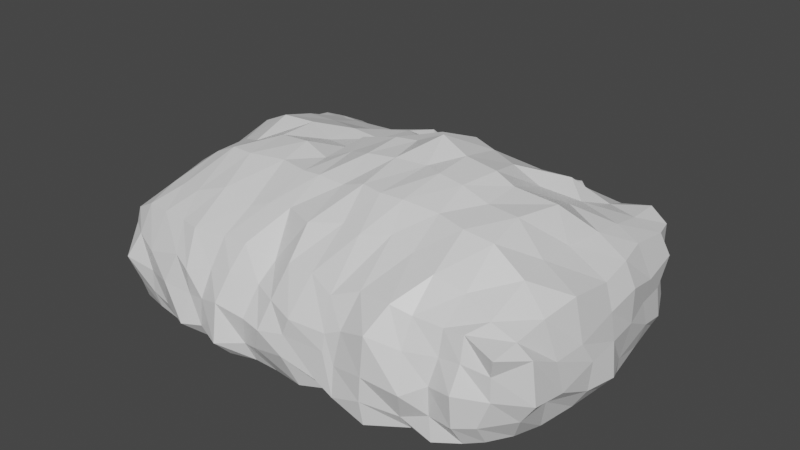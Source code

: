 # Source: rock2.blend  (saved by Blender 2.81.16; exported with 4.5.12 LTS)
import bpy
from mathutils import Matrix  # noqa: F401  (used for matrix-valued properties, if any)

bpy.ops.wm.read_factory_settings(use_empty=True)
scene = bpy.context.scene
scene.name = 'Scene'

# ---- collections
col_collection = bpy.data.collections.new('Collection'); scene.collection.children.link(col_collection)

# ---- materials (node trees are filled in below, after node groups)
mat_material = bpy.data.materials.new('Material')
mat_material.alpha_threshold = 0.0
mat_material.use_transparent_shadow = False
mat_material.line_color = (0.0, 0.0, 0.0, 1.0)

# ---- material node trees
mat_material.use_nodes = True; mat_material.node_tree.nodes.clear()
_N = mat_material.node_tree.nodes; _L = mat_material.node_tree.links
n0 = _N.new('ShaderNodeOutputMaterial'); n0.name = 'Material Output'; n0.location = (300, 300)
n1 = _N.new('ShaderNodeBsdfPrincipled'); n1.name = 'Principled BSDF'; n1.location = (10, 300)
n1.distribution = 'GGX'
n1.subsurface_method = 'BURLEY'
n1.inputs[2].default_value = 0.4
n1.inputs[3].default_value = 1.45
n1.inputs[27].default_value = (0.0, 0.0, 0.0, 1.0)
n1.inputs[28].default_value = 1.0
_L.new(n1.outputs[0], n0.inputs[0])
n0.is_active_output = True

# ---- world
world_world = bpy.data.worlds.new('World'); scene.world = world_world
world_world.use_nodes = True; world_world.node_tree.nodes.clear()
_N = world_world.node_tree.nodes; _L = world_world.node_tree.links
n0 = _N.new('ShaderNodeOutputWorld'); n0.name = 'World Output'; n0.location = (300, 300)
n1 = _N.new('ShaderNodeBackground'); n1.name = 'Background'; n1.location = (10, 300)
n1.inputs[0].default_value = (0.05088, 0.05088, 0.05088, 1.0)
_L.new(n1.outputs[0], n0.inputs[0])
n0.is_active_output = True
world_world.color = (0.05088, 0.05088, 0.05088)
world_world.use_sun_shadow = False
world_world.sun_shadow_jitter_overblur = 0.0

# ---- meshes
me_cube = bpy.data.meshes.new('Cube')
me_cube.from_pydata([(3.934, 2.561, 0.9153), (3.951, 2.397, -0.8082), (3.999, -2.637, 0.8076), (3.751, -2.367, -0.8788), (-3.976, 2.595, 0.8107), (-3.994, 2.534, -0.7224), (-3.936, -2.5, 0.6756), (-3.895, -2.57, -0.8499), (-4.172, -0.05272, -0.7673), (4.239, 0.01741, 1.003), (-3.831, -0.2112, 0.9646), (4.292, -0.02847, -0.9357), (-0.02844, 3.237, -0.9087), (0.04193, -2.668, 0.9866), (-0.05545, -2.98, -0.937), (-0.002922, 2.552, 0.7942), (0.04623, -0.1469, -1.095), (0.06895, -0.03593, 2.322), (-4.28, -1.343, -0.8508), (4.114, -1.514, 1.015), (-3.823, -1.255, 0.9816), (4.03, -1.284, -1.067), (-0.006679, -1.369, -0.8994), (0.06741, -1.393, 1.915), (-3.742, 1.169, 1.005), (4.195, 1.34, -0.857), (-4.117, 1.359, -0.8724), (4.068, 1.293, 1.097), (-0.04094, 1.357, 1.752), (0.08073, 1.398, -1.059), (-1.98, 3.217, -0.8731), (-2.087, -2.776, 0.9624), (-1.912, 0.04241, -1.192), (-1.866, -2.962, -0.8075), (-2.039, 2.609, 0.8902), (-1.985, 0.06238, 2.041), (-1.996, -1.437, -1.023), (-2.141, -1.371, 1.859), (-2.004, 1.325, -1.078), (-2.024, 1.313, 1.663), (-2.855, 3.29, -0.7919), (-3.003, -2.645, 0.9363), (-2.967, -0.1094, -1.202), (-2.864, -1.304, -0.9721), (-2.851, 1.314, -0.9058), (-2.923, -3.015, -0.7948), (-3.14, 2.68, 0.9609), (-3.087, -0.04499, 1.826), (-3.028, -1.346, 1.639), (-2.819, 1.311, 1.639), (-0.8989, -3.22, -0.8346), (-1.015, 2.721, 1.144), (-0.8703, -0.1529, 1.899), (-0.8132, -1.382, 1.91), (-0.9673, 1.572, 1.662), (-0.9893, 3.088, -0.69), (-0.9784, -2.651, 0.9915), (-1.116, 0.03647, -0.953), (-1.02, -1.412, -0.9729), (-1.054, 1.357, -1.143), (1.976, -3.12, -0.9814), (2.141, 2.703, 1.143), (2.128, -0.006385, 2.277), (2.082, 3.243, -1.034), (2.16, -2.7, 1.064), (1.866, 0.08542, -1.001), (1.989, -1.31, 1.974), (2.074, -1.281, -1.038), (2.051, 1.445, 1.777), (2.108, 1.555, -0.9818), (1.079, 3.334, -0.9739), (1.035, -2.774, 0.8216), (1.122, 0.0437, -1.013), (1.064, -1.499, -0.9637), (0.9278, 1.413, -0.9475), (0.99, -2.87, -0.8885), (0.8847, 2.657, 0.9439), (0.9445, 0.1322, 2.545), (0.8986, -1.431, 2.039), (1.027, 1.472, 1.746), (3.042, -2.79, -0.9804), (3.009, 2.617, 0.9978), (3.238, 0.09972, 1.988), (3.065, -1.358, 1.835), (2.964, 1.292, 1.511), (2.782, 3.04, -0.835), (2.997, -2.474, 0.8796), (3.175, -0.1972, -0.9567), (3.05, -1.389, -0.9688), (3.148, 1.51, -0.9577), (3.888, 2.599, 0.01705), (-3.861, -2.412, -0.04205), (3.931, -2.547, 0.01502), (-3.965, 2.623, -0.03532), (4.452, 0.05481, -0.007793), (-4.291, -0.06258, 0.02347), (0.03312, 3.218, -0.04085), (-0.09457, -3.307, -0.01654), (-4.299, -1.416, 0.1176), (4.405, -1.334, -0.2534), (4.309, 1.218, 0.1045), (-4.141, 1.263, 0.0811), (-2.033, 3.338, 0.025), (-1.849, -3.193, -0.06147), (-3.07, 3.283, -0.01349), (-3.005, -3.058, -0.07539), (-1.036, -3.344, 0.1448), (-0.9777, 3.377, 0.02459), (1.973, -3.176, -0.06941), (1.897, 3.326, -0.1039), (1.141, 3.335, -0.06809), (1.17, -3.14, 0.02254), (2.973, -2.785, 0.001749), (2.882, 3.205, -0.1403), (-4.025, -2.136, -0.862), (-3.452, 2.746, -0.9573), (3.957, 2.628, -0.5051), (-3.915, -2.605, 0.4135), (3.763, -2.628, -0.4735), (-3.917, 2.621, -0.5121), (-3.511, -2.561, 0.9016), (4.048, -2.12, 0.8887), (3.488, -2.582, -0.9068), (-3.888, 2.009, 0.934), (3.599, 2.601, 1.14), (4.109, 2.033, -0.8067), (-4.161, 0.6709, -0.7978), (4.187, 0.6944, 1.073), (-3.754, -0.5744, 0.9972), (4.231, -0.7087, -0.9309), (4.613, -0.1475, -0.5136), (-3.768, 0.03395, -1.02), (-4.263, 0.08816, -0.6296), (3.544, -0.02202, 1.422), (0.4801, 3.242, -0.9242), (0.5394, -2.655, 0.9885), (-0.4738, -3.03, -0.8817), (-0.4903, 2.663, 0.922), (0.5105, -0.008328, -1.027), (-0.6466, -0.07428, 2.146), (-0.0259, 0.7496, 1.961), (0.06846, 0.7171, -1.042), (0.01277, 3.444, -0.5106), (0.003203, -2.315, -0.9455), (-0.2581, -3.222, -0.4686), (0.03113, -2.199, 1.529), (-4.343, -0.9025, -0.9054), (4.238, -0.8734, 1.151), (-3.845, -2.107, 0.7451), (3.971, -1.931, -0.9127), (0.1906, -0.6291, -0.9605), (0.003911, -0.6979, 2.226), (3.66, -1.401, 1.447), (-3.661, -1.388, -1.041), (-4.26, -1.364, -0.5262), (4.191, -1.448, -0.4526), (0.5301, -1.261, -0.8823), (-0.4494, -1.4, 1.944), (-3.874, 0.689, 1.003), (4.24, 0.6621, -1.023), (-3.915, 2.079, -0.8427), (4.049, 2.126, 0.9514), (-0.1972, 2.195, 1.265), (-0.1133, 2.321, -1.222), (-3.411, 1.349, -1.052), (3.665, 1.292, 1.322), (-0.5175, 1.414, 1.682), (0.5464, 1.533, -0.9295), (4.327, 1.379, -0.3893), (-4.318, 1.386, -0.5602), (-1.334, 3.206, -0.6788), (-1.472, -2.663, 0.9663), (-1.504, 0.1281, -0.8559), (-2.499, -3.02, -0.8777), (-2.62, 2.633, 0.9272), (-2.619, -0.01012, 2.04), (-1.51, -1.377, -0.8765), (-2.605, -1.321, 1.834), (-1.582, 1.263, -1.074), (-2.441, 1.127, 1.721), (-2.237, 2.024, 1.251), (-1.857, 2.32, -1.022), (-2.028, -0.6602, 2.007), (-2.143, -0.7072, -1.073), (-1.961, -2.304, -0.9655), (-1.979, 3.452, -0.4482), (-1.929, 0.725, -1.086), (-2.008, 0.6544, 1.88), (-1.931, -3.39, -0.5815), (-2.05, -2.071, 1.477), (-2.548, 3.167, -0.9738), (-2.486, -2.682, 0.9531), (-2.433, -0.04094, -1.285), (-2.487, -1.396, -1.029), (-2.507, 1.396, -0.9791), (-3.594, -2.773, -0.926), (-3.544, 2.405, 1.082), (-3.407, 0.06218, 1.552), (-3.561, -1.26, 1.289), (-3.488, 1.31, 1.277), (-3.156, 0.6397, -1.02), (-3.147, 3.453, -0.5752), (-2.968, -2.276, -1.001), (-3.004, -0.7866, -0.9432), (-2.817, 2.282, -1.042), (-2.985, 1.965, 1.329), (-3.06, -0.6129, 1.643), (-2.867, 0.6835, 1.695), (-3.004, -3.072, -0.4981), (-3.096, -2.115, 1.247), (-1.515, -3.101, -0.8102), (-1.452, 2.703, 0.9775), (-1.414, -0.1295, 1.907), (-1.404, -1.265, 1.902), (-1.514, 1.167, 1.667), (-0.6611, 3.272, -0.736), (-0.4282, -2.51, 0.8134), (-0.3836, -0.0751, -0.9134), (-0.5482, -1.365, -0.9081), (-0.6481, 1.478, -1.126), (-1.005, -2.006, 1.495), (-0.9678, -3.506, -0.5234), (-0.8562, 0.5891, 1.844), (-0.8262, -0.8395, 1.964), (-0.8922, 2.23, 1.495), (-1.007, 2.432, -0.9915), (-1.187, -0.8022, -0.8753), (-0.9685, -2.224, -0.9937), (-0.8247, 3.444, -0.2742), (-1.006, 0.6859, -1.017), (1.279, -2.946, -0.8488), (1.7, 2.648, 0.897), (1.517, 0.008424, 2.36), (2.496, 3.228, -0.8662), (2.498, -2.579, 0.9378), (2.305, -0.1242, -0.8554), (1.349, -1.404, 2.047), (2.445, -1.321, -0.9803), (1.468, 1.426, 1.546), (2.653, 1.402, -0.9291), (2.094, 2.251, -0.8579), (2.074, 1.916, 1.313), (1.978, -0.668, -1.008), (1.957, -0.6782, 2.217), (1.958, -1.901, 1.529), (1.946, -3.183, -0.5271), (2.037, 0.6044, 2.156), (1.957, 0.7121, -0.9578), (2.018, 3.552, -0.467), (2.018, -2.268, -1.006), (1.424, 3.209, -0.8702), (1.523, -2.623, 1.014), (1.522, 0.05727, -0.9446), (1.546, -1.414, -0.9701), (1.293, 1.311, -0.9647), (0.537, -3.051, -0.9248), (0.4764, 2.635, 0.9108), (0.4394, 0.07333, 2.32), (0.4912, -1.358, 2.045), (0.5624, 1.219, 1.668), (1.124, -2.262, -0.9023), (0.8277, 3.503, -0.3717), (1.147, 0.7474, -1.175), (1.187, -0.8023, -1.106), (0.9824, 2.369, -1.096), (0.912, 2.06, 1.205), (1.112, -0.5114, 2.252), (1.002, -2.049, 1.577), (1.029, -3.187, -0.5213), (1.076, 0.8774, 2.292), (2.586, -2.692, -0.9869), (2.422, 2.488, 1.051), (2.497, -0.03362, 2.122), (2.538, -1.424, 1.926), (2.628, 1.491, 1.782), (3.491, 2.876, -0.8339), (3.382, -2.482, 0.9204), (3.659, -0.03034, -0.9708), (3.646, -1.156, -1.007), (3.644, 1.385, -0.9866), (3.041, 0.7794, 1.682), (2.99, -2.779, -0.522), (3.061, -2.025, 1.284), (3.038, -0.7084, 2.013), (3.128, 1.991, 1.251), (3.119, 2.388, -0.8587), (2.964, -0.5994, -1.026), (3.067, 0.6753, -0.9989), (2.879, 3.173, -0.4479), (3.029, -2.063, -0.9942), (3.905, 2.616, 0.5048), (-3.722, -2.557, -0.4575), (3.919, -2.554, 0.463), (-3.888, 2.582, 0.6359), (4.392, -0.0009966, 0.533), (-4.139, -0.01748, 0.5062), (0.01144, 3.218, 0.4527), (-0.003749, -3.058, 0.4704), (-4.115, -1.29, 0.5586), (4.355, -1.488, 0.3618), (4.334, 1.349, 0.5009), (-4.125, 1.368, 0.537), (-1.887, 3.043, 0.4988), (-1.89, -3.197, 0.3976), (-3.034, 2.96, 0.4485), (-2.985, -3.057, 0.3249), (-1.015, -3.001, 0.6064), (-1.088, 3.087, 0.5255), (1.986, -3.105, 0.6322), (1.79, 3.128, 0.502), (0.9384, 3.098, 0.5289), (1.181, -3.085, 0.3395), (3.032, -2.623, 0.4575), (2.923, 3.029, 0.4617), (2.405, 3.46, 0.04039), (3.443, -2.894, 0.1023), (1.357, -3.1, -0.1696), (0.5349, 3.383, -0.04305), (1.579, 3.206, -0.1548), (2.63, -3.064, -0.1819), (-1.483, 3.399, -0.03431), (-0.4762, -3.261, 0.02924), (-2.481, -3.224, -0.03459), (-3.444, 2.824, 0.07363), (-1.492, -3.245, 0.01084), (-2.494, 3.191, 0.1018), (-4.343, 0.71, -0.002829), (4.232, 1.866, 0.07117), (4.493, -0.6478, -0.005528), (-4.152, -2.03, -0.03003), (0.3761, -3.206, 0.05279), (-0.3491, 3.331, -0.03107), (-4.205, -0.6673, 0.1197), (4.413, 0.6644, 0.01584), (3.397, 2.962, -0.03821), (4.386, -2.044, -0.1312), (-4.167, 2.067, -0.1866), (-3.701, -3.062, -0.03257), (-3.497, -2.959, -0.4922), (-4.131, 2.037, -0.5207), (4.157, -2.077, -0.4817), (3.469, 3.08, -0.5644), (4.308, 0.5767, -0.6691), (-4.382, -0.6266, -0.53), (-0.4872, 3.449, -0.4867), (0.3772, -3.277, -0.326), (-4.091, -2.001, -0.6196), (4.437, -0.6392, -0.5849), (4.271, 1.941, -0.5086), (-4.416, 0.6401, -0.4839), (-2.467, 3.504, -0.5191), (-1.489, -3.306, -0.4876), (-3.518, 3.024, -0.4894), (-2.594, -3.121, -0.5684), (-0.5514, -3.184, -0.5115), (-1.416, 3.479, -0.3759), (2.509, -2.873, -0.7116), (1.452, 3.42, -0.4825), (0.4516, 3.418, -0.4961), (1.373, -3.173, -0.7184), (3.449, -2.847, -0.4946), (2.66, 3.528, -0.3904), (2.623, -2.109, -0.9993), (2.42, 3.188, 0.3556), (2.383, 0.7861, -0.8084), (2.47, -0.6759, -0.9848), (2.568, 2.331, -0.8297), (3.641, 1.922, 1.193), (3.542, -0.7329, 1.464), (3.595, -2.136, 1.06), (3.447, -2.652, 0.538), (3.662, 0.6909, 1.409), (1.508, 0.8014, 2.202), (1.461, -3.025, 0.4606), (1.474, -1.81, 1.642), (1.489, -0.666, 2.28), (1.461, 2.101, 1.306), (0.3813, 2.28, -1.132), (0.5095, -0.65, -1.001), (0.5022, 0.6205, -1.005), (0.6294, 3.097, 0.3427), (0.5091, -2.144, -0.8796), (1.503, -2.326, -0.9914), (1.48, 3.044, 0.5255), (1.403, 0.7924, -1.048), (2.464, 0.7743, 1.822), (2.506, -2.838, 0.4525), (2.526, -2.112, 1.446), (2.471, -0.6949, 2.053), (1.51, -0.6937, -0.9923), (2.512, 2.017, 1.412), (1.607, 2.219, -0.9665), (-1.508, 0.6759, -0.9948), (-1.501, 3.085, 0.4978), (-1.51, -2.261, -0.929), (-1.392, -0.7598, -0.9287), (-1.332, 2.305, -0.9772), (-0.6833, 2.052, 1.368), (-0.4301, -0.6035, 2.11), (-0.5595, 0.7174, 1.863), (-0.4562, -2.891, 0.5137), (-0.5697, -1.983, 1.519), (-2.613, -2.208, 1.299), (-2.29, -3.058, 0.502), (-2.572, 0.592, 1.896), (-2.619, -0.7641, 1.772), (-2.664, 1.811, 1.263), (-3.401, 2.226, -1.054), (-3.886, -0.7712, -1.086), (-3.627, -2.143, -1.066), (-3.517, 2.72, 0.5663), (-3.598, 0.6272, -1.053), (-1.374, -2.143, 1.353), (-1.46, -3.016, 0.492), (-1.361, 0.47, 1.95), (-2.43, 0.6749, -1.004), (-2.418, 2.983, 0.4932), (-2.364, -2.225, -0.976), (-2.385, -0.487, -1.101), (-1.405, -0.699, 2.068), (-2.526, 2.253, -1.027), (-1.439, 1.933, 1.388), (-4.225, 0.7861, 0.6776), (4.216, 2.214, 0.5411), (3.482, 2.226, -1.031), (-3.488, 1.998, 1.173), (0.3694, 1.972, 1.314), (-0.5872, 2.603, -1.092), (-3.468, -0.631, 1.36), (3.649, -0.7159, -0.8787), (4.408, -0.8675, 0.3766), (-3.867, -2.042, 0.3331), (-0.4641, -0.7793, -1.005), (0.5188, -0.6031, 2.254), (0.5758, -1.938, 1.597), (0.5027, -3.191, 0.3791), (-0.6033, -2.352, -0.9754), (-0.4749, 2.89, 0.5952), (-0.5813, 0.9019, -1.024), (0.4486, 0.7484, 2.266), (-3.544, 0.7553, 1.413), (-4.131, -0.6693, 0.5132), (3.669, 0.6646, -1.055), (4.432, 0.6264, 0.6839), (3.27, 2.951, 0.5463), (4.293, -2.051, 0.6442), (3.585, -2.011, -0.9855), (-3.903, 1.959, 0.4932), (-3.522, -2.846, 0.4192), (-3.485, -2.023, 1.143)], [], [(449, 148, 6, 120), (448, 120, 6, 117), (447, 123, 4, 293), (446, 149, 3, 122), (445, 121, 2, 292), (444, 124, 0, 290), (443, 127, 9, 294), (442, 159, 11, 277), (441, 128, 10, 295), (440, 158, 10, 197), (439, 140, 17, 257), (438, 141, 16, 217), (437, 137, 15, 296), (436, 143, 14, 136), (435, 135, 13, 297), (434, 145, 13, 135), (433, 151, 23, 258), (432, 150, 22, 218), (431, 148, 20, 298), (430, 147, 19, 299), (429, 129, 21, 278), (428, 128, 20, 198), (427, 163, 29, 219), (426, 162, 28, 259), (425, 123, 24, 199), (424, 125, 25, 279), (423, 161, 27, 300), (422, 158, 24, 301), (421, 180, 39, 214), (420, 181, 38, 194), (419, 182, 37, 213), (418, 183, 36, 193), (417, 184, 33, 173), (416, 174, 34, 302), (415, 186, 32, 192), (414, 187, 35, 212), (413, 171, 31, 303), (412, 189, 31, 171), (411, 200, 42, 131), (410, 196, 46, 304), (409, 202, 45, 195), (408, 203, 43, 153), (407, 204, 44, 164), (406, 205, 49, 179), (405, 206, 48, 177), (404, 207, 47, 175), (403, 191, 41, 305), (402, 209, 41, 191), (401, 220, 56, 216), (400, 216, 56, 306), (399, 222, 52, 139), (398, 223, 53, 157), (397, 224, 54, 166), (396, 225, 59, 178), (395, 226, 58, 176), (394, 227, 50, 210), (393, 211, 51, 307), (392, 229, 57, 172), (391, 240, 69, 254), (390, 241, 68, 274), (389, 242, 67, 253), (388, 243, 66, 273), (387, 244, 64, 234), (386, 234, 64, 308), (385, 246, 62, 272), (384, 247, 65, 252), (383, 231, 61, 309), (382, 249, 60, 230), (381, 260, 75, 255), (380, 256, 76, 310), (379, 262, 72, 138), (378, 263, 73, 156), (377, 264, 74, 167), (376, 265, 79, 238), (375, 266, 78, 236), (374, 267, 71, 251), (373, 251, 71, 311), (372, 269, 77, 232), (371, 280, 82, 133), (370, 276, 86, 312), (369, 282, 86, 276), (368, 283, 83, 152), (367, 284, 84, 165), (366, 285, 89, 239), (365, 286, 88, 237), (364, 287, 87, 235), (363, 271, 81, 313), (362, 289, 80, 270), (361, 314, 113, 288), (360, 315, 112, 281), (359, 316, 111, 268), (358, 317, 110, 261), (357, 318, 109, 248), (356, 319, 108, 245), (355, 320, 107, 228), (354, 321, 106, 221), (353, 322, 105, 208), (352, 323, 104, 201), (351, 324, 103, 188), (350, 325, 102, 185), (349, 326, 101, 169), (348, 327, 100, 168), (347, 328, 99, 155), (346, 329, 98, 154), (345, 330, 97, 144), (344, 331, 96, 142), (343, 332, 95, 132), (342, 333, 94, 130), (341, 334, 90, 116), (340, 335, 92, 118), (339, 336, 93, 119), (338, 337, 91, 291), (195, 338, 291, 7), (45, 208, 338, 195), (208, 105, 337, 338), (160, 339, 119, 5), (26, 169, 339, 160), (169, 101, 336, 339), (149, 340, 118, 3), (21, 155, 340, 149), (155, 99, 335, 340), (275, 341, 116, 1), (85, 288, 341, 275), (288, 113, 334, 341), (159, 342, 130, 11), (25, 168, 342, 159), (168, 100, 333, 342), (146, 343, 132, 8), (18, 154, 343, 146), (154, 98, 332, 343), (215, 344, 142, 12), (55, 228, 344, 215), (228, 107, 331, 344), (255, 345, 144, 14), (75, 268, 345, 255), (268, 111, 330, 345), (114, 346, 154, 18), (7, 291, 346, 114), (291, 91, 329, 346), (129, 347, 155, 21), (11, 130, 347, 129), (130, 94, 328, 347), (125, 348, 168, 25), (1, 116, 348, 125), (116, 90, 327, 348), (126, 349, 169, 26), (8, 132, 349, 126), (132, 95, 326, 349), (190, 350, 185, 30), (40, 201, 350, 190), (201, 104, 325, 350), (210, 351, 188, 33), (50, 221, 351, 210), (221, 106, 324, 351), (115, 352, 201, 40), (5, 119, 352, 115), (119, 93, 323, 352), (173, 353, 208, 45), (33, 188, 353, 173), (188, 103, 322, 353), (136, 354, 221, 50), (14, 144, 354, 136), (144, 97, 321, 354), (170, 355, 228, 55), (30, 185, 355, 170), (185, 102, 320, 355), (270, 356, 245, 60), (80, 281, 356, 270), (281, 112, 319, 356), (250, 357, 248, 63), (70, 261, 357, 250), (261, 110, 318, 357), (134, 358, 261, 70), (12, 142, 358, 134), (142, 96, 317, 358), (230, 359, 268, 75), (60, 245, 359, 230), (245, 108, 316, 359), (122, 360, 281, 80), (3, 118, 360, 122), (118, 92, 315, 360), (233, 361, 288, 85), (63, 248, 361, 233), (248, 109, 314, 361), (249, 362, 270, 60), (67, 237, 362, 249), (237, 88, 289, 362), (314, 363, 313, 113), (109, 309, 363, 314), (309, 61, 271, 363), (247, 364, 235, 65), (69, 239, 364, 247), (239, 89, 287, 364), (242, 365, 237, 67), (65, 235, 365, 242), (235, 87, 286, 365), (240, 366, 239, 69), (63, 233, 366, 240), (233, 85, 285, 366), (161, 367, 165, 27), (0, 124, 367, 161), (124, 81, 284, 367), (147, 368, 152, 19), (9, 133, 368, 147), (133, 82, 283, 368), (121, 369, 276, 2), (19, 152, 369, 121), (152, 83, 282, 369), (315, 370, 312, 112), (92, 292, 370, 315), (292, 2, 276, 370), (127, 371, 133, 9), (27, 165, 371, 127), (165, 84, 280, 371), (246, 372, 232, 62), (68, 238, 372, 246), (238, 79, 269, 372), (316, 373, 311, 111), (108, 308, 373, 316), (308, 64, 251, 373), (244, 374, 251, 64), (66, 236, 374, 244), (236, 78, 267, 374), (243, 375, 236, 66), (62, 232, 375, 243), (232, 77, 266, 375), (241, 376, 238, 68), (61, 231, 376, 241), (231, 76, 265, 376), (163, 377, 167, 29), (12, 134, 377, 163), (134, 70, 264, 377), (150, 378, 156, 22), (16, 138, 378, 150), (138, 72, 263, 378), (141, 379, 138, 16), (29, 167, 379, 141), (167, 74, 262, 379), (317, 380, 310, 110), (96, 296, 380, 317), (296, 15, 256, 380), (143, 381, 255, 14), (22, 156, 381, 143), (156, 73, 260, 381), (260, 382, 230, 75), (73, 253, 382, 260), (253, 67, 249, 382), (318, 383, 309, 109), (110, 310, 383, 318), (310, 76, 231, 383), (262, 384, 252, 72), (74, 254, 384, 262), (254, 69, 247, 384), (280, 385, 272, 82), (84, 274, 385, 280), (274, 68, 246, 385), (319, 386, 308, 108), (112, 312, 386, 319), (312, 86, 234, 386), (282, 387, 234, 86), (83, 273, 387, 282), (273, 66, 244, 387), (283, 388, 273, 83), (82, 272, 388, 283), (272, 62, 243, 388), (263, 389, 253, 73), (72, 252, 389, 263), (252, 65, 242, 389), (284, 390, 274, 84), (81, 271, 390, 284), (271, 61, 241, 390), (264, 391, 254, 74), (70, 250, 391, 264), (250, 63, 240, 391), (186, 392, 172, 32), (38, 178, 392, 186), (178, 59, 229, 392), (320, 393, 307, 107), (102, 302, 393, 320), (302, 34, 211, 393), (184, 394, 210, 33), (36, 176, 394, 184), (176, 58, 227, 394), (183, 395, 176, 36), (32, 172, 395, 183), (172, 57, 226, 395), (181, 396, 178, 38), (30, 170, 396, 181), (170, 55, 225, 396), (162, 397, 166, 28), (15, 137, 397, 162), (137, 51, 224, 397), (151, 398, 157, 23), (17, 139, 398, 151), (139, 52, 223, 398), (140, 399, 139, 17), (28, 166, 399, 140), (166, 54, 222, 399), (321, 400, 306, 106), (97, 297, 400, 321), (297, 13, 216, 400), (145, 401, 216, 13), (23, 157, 401, 145), (157, 53, 220, 401), (189, 402, 191, 31), (37, 177, 402, 189), (177, 48, 209, 402), (322, 403, 305, 105), (103, 303, 403, 322), (303, 31, 191, 403), (187, 404, 175, 35), (39, 179, 404, 187), (179, 49, 207, 404), (182, 405, 177, 37), (35, 175, 405, 182), (175, 47, 206, 405), (180, 406, 179, 39), (34, 174, 406, 180), (174, 46, 205, 406), (160, 407, 164, 26), (5, 115, 407, 160), (115, 40, 204, 407), (146, 408, 153, 18), (8, 131, 408, 146), (131, 42, 203, 408), (114, 409, 195, 7), (18, 153, 409, 114), (153, 43, 202, 409), (323, 410, 304, 104), (93, 293, 410, 323), (293, 4, 196, 410), (126, 411, 131, 8), (26, 164, 411, 126), (164, 44, 200, 411), (220, 412, 171, 56), (53, 213, 412, 220), (213, 37, 189, 412), (324, 413, 303, 103), (106, 306, 413, 324), (306, 56, 171, 413), (222, 414, 212, 52), (54, 214, 414, 222), (214, 39, 187, 414), (200, 415, 192, 42), (44, 194, 415, 200), (194, 38, 186, 415), (325, 416, 302, 102), (104, 304, 416, 325), (304, 46, 174, 416), (202, 417, 173, 45), (43, 193, 417, 202), (193, 36, 184, 417), (203, 418, 193, 43), (42, 192, 418, 203), (192, 32, 183, 418), (223, 419, 213, 53), (52, 212, 419, 223), (212, 35, 182, 419), (204, 420, 194, 44), (40, 190, 420, 204), (190, 30, 181, 420), (224, 421, 214, 54), (51, 211, 421, 224), (211, 34, 180, 421), (326, 422, 301, 101), (95, 295, 422, 326), (295, 10, 158, 422), (327, 423, 300, 100), (90, 290, 423, 327), (290, 0, 161, 423), (285, 424, 279, 89), (85, 275, 424, 285), (275, 1, 125, 424), (205, 425, 199, 49), (46, 196, 425, 205), (196, 4, 123, 425), (265, 426, 259, 79), (76, 256, 426, 265), (256, 15, 162, 426), (225, 427, 219, 59), (55, 215, 427, 225), (215, 12, 163, 427), (206, 428, 198, 48), (47, 197, 428, 206), (197, 10, 128, 428), (286, 429, 278, 88), (87, 277, 429, 286), (277, 11, 129, 429), (328, 430, 299, 99), (94, 294, 430, 328), (294, 9, 147, 430), (329, 431, 298, 98), (91, 117, 431, 329), (117, 6, 148, 431), (226, 432, 218, 58), (57, 217, 432, 226), (217, 16, 150, 432), (266, 433, 258, 78), (77, 257, 433, 266), (257, 17, 151, 433), (267, 434, 135, 71), (78, 258, 434, 267), (258, 23, 145, 434), (330, 435, 297, 97), (111, 311, 435, 330), (311, 71, 135, 435), (227, 436, 136, 50), (58, 218, 436, 227), (218, 22, 143, 436), (331, 437, 296, 96), (107, 307, 437, 331), (307, 51, 137, 437), (229, 438, 217, 57), (59, 219, 438, 229), (219, 29, 141, 438), (269, 439, 257, 77), (79, 259, 439, 269), (259, 28, 140, 439), (207, 440, 197, 47), (49, 199, 440, 207), (199, 24, 158, 440), (332, 441, 295, 95), (98, 298, 441, 332), (298, 20, 128, 441), (287, 442, 277, 87), (89, 279, 442, 287), (279, 25, 159, 442), (333, 443, 294, 94), (100, 300, 443, 333), (300, 27, 127, 443), (334, 444, 290, 90), (113, 313, 444, 334), (313, 81, 124, 444), (335, 445, 292, 92), (99, 299, 445, 335), (299, 19, 121, 445), (289, 446, 122, 80), (88, 278, 446, 289), (278, 21, 149, 446), (336, 447, 293, 93), (101, 301, 447, 336), (301, 24, 123, 447), (337, 448, 117, 91), (105, 305, 448, 337), (305, 41, 120, 448), (209, 449, 120, 41), (48, 198, 449, 209), (198, 20, 148, 449)])
_uv = me_cube.uv_layers.new(name='UVMap')
_uv.uv.foreach_set('vector', [0.8595, 0.7188, 0.875, 0.7188, 0.875, 0.75, 0.8595, 0.75, 0.5625, 0.9845, 0.625, 0.9845, 0.625, 1.0, 0.5625, 1.0, 0.5625, 0.2188, 0.625, 0.2188, 0.625, 0.25, 0.5625, 0.25, 0.3594, 0.7188, 0.375, 0.7188, 0.375, 0.75, 0.3594, 0.75, 0.5625, 0.7188, 0.625, 0.7188, 0.625, 0.75, 0.5625, 0.75, 0.5625, 0.4844, 0.625, 0.4844, 0.625, 0.5, 0.5625, 0.5, 0.5625, 0.5938, 0.625, 0.5938, 0.625, 0.625, 0.5625, 0.625, 0.3594, 0.5938, 0.375, 0.5938, 0.375, 0.625, 0.3594, 0.625, 0.5625, 0.09375, 0.625, 0.09375, 0.625, 0.125, 0.5625, 0.125, 0.8595, 0.5938, 0.875, 0.5938, 0.875, 0.625, 0.8595, 0.625, 0.7341, 0.5938, 0.75, 0.5938, 0.75, 0.625, 0.7341, 0.625, 0.2345, 0.5938, 0.25, 0.5938, 0.25, 0.625, 0.2345, 0.625, 0.5625, 0.3595, 0.625, 0.3595, 0.625, 0.375, 0.5625, 0.375, 0.2345, 0.7188, 0.25, 0.7188, 0.25, 0.75, 0.2345, 0.75, 0.5625, 0.8591, 0.625, 0.8591, 0.625, 0.875, 0.5625, 0.875, 0.7341, 0.7188, 0.75, 0.7188, 0.75, 0.75, 0.7341, 0.75, 0.7341, 0.6562, 0.75, 0.6562, 0.75, 0.6875, 0.7341, 0.6875, 0.2345, 0.6562, 0.25, 0.6562, 0.25, 0.6875, 0.2345, 0.6875, 0.5625, 0.03125, 0.625, 0.03125, 0.625, 0.0625, 0.5625, 0.0625, 0.5625, 0.6562, 0.625, 0.6562, 0.625, 0.6875, 0.5625, 0.6875, 0.3594, 0.6562, 0.375, 0.6562, 0.375, 0.6875, 0.3594, 0.6875, 0.8595, 0.6562, 0.875, 0.6562, 0.875, 0.6875, 0.8595, 0.6875, 0.2345, 0.5312, 0.25, 0.5312, 0.25, 0.5625, 0.2345, 0.5625, 0.7341, 0.5312, 0.75, 0.5312, 0.75, 0.5625, 0.7341, 0.5625, 0.8595, 0.5312, 0.875, 0.5312, 0.875, 0.5625, 0.8595, 0.5625, 0.3594, 0.5312, 0.375, 0.5312, 0.375, 0.5625, 0.3594, 0.5625, 0.5625, 0.5312, 0.625, 0.5312, 0.625, 0.5625, 0.5625, 0.5625, 0.5625, 0.1562, 0.625, 0.1562, 0.625, 0.1875, 0.5625, 0.1875, 0.797, 0.5312, 0.8131, 0.5312, 0.8131, 0.5625, 0.797, 0.5625, 0.1714, 0.5312, 0.1869, 0.5312, 0.1869, 0.5625, 0.1714, 0.5625, 0.797, 0.6562, 0.8131, 0.6562, 0.8131, 0.6875, 0.797, 0.6875, 0.1714, 0.6562, 0.1869, 0.6562, 0.1869, 0.6875, 0.1714, 0.6875, 0.1714, 0.7188, 0.1869, 0.7188, 0.1869, 0.75, 0.1714, 0.75, 0.5625, 0.2964, 0.625, 0.2964, 0.625, 0.3119, 0.5625, 0.3119, 0.1714, 0.5938, 0.1869, 0.5938, 0.1869, 0.625, 0.1714, 0.625, 0.797, 0.5938, 0.8131, 0.5938, 0.8131, 0.625, 0.797, 0.625, 0.5625, 0.922, 0.625, 0.922, 0.625, 0.9381, 0.5625, 0.9381, 0.797, 0.7188, 0.8131, 0.7188, 0.8131, 0.75, 0.797, 0.75, 0.1405, 0.5938, 0.1559, 0.5938, 0.1559, 0.625, 0.1405, 0.625, 0.5625, 0.2655, 0.625, 0.2655, 0.625, 0.2809, 0.5625, 0.2809, 0.1405, 0.7188, 0.1559, 0.7188, 0.1559, 0.75, 0.1405, 0.75, 0.1405, 0.6562, 0.1559, 0.6562, 0.1559, 0.6875, 0.1405, 0.6875, 0.1405, 0.5312, 0.1559, 0.5312, 0.1559, 0.5625, 0.1405, 0.5625, 0.8286, 0.5312, 0.8441, 0.5312, 0.8441, 0.5625, 0.8286, 0.5625, 0.8286, 0.6562, 0.8441, 0.6562, 0.8441, 0.6875, 0.8286, 0.6875, 0.8286, 0.5938, 0.8441, 0.5938, 0.8441, 0.625, 0.8286, 0.625, 0.5625, 0.9536, 0.625, 0.9536, 0.625, 0.9691, 0.5625, 0.9691, 0.8286, 0.7188, 0.8441, 0.7188, 0.8441, 0.75, 0.8286, 0.75, 0.7655, 0.7188, 0.7809, 0.7188, 0.7809, 0.75, 0.7655, 0.75, 0.5625, 0.8905, 0.625, 0.8905, 0.625, 0.9059, 0.5625, 0.9059, 0.7655, 0.5938, 0.7809, 0.5938, 0.7809, 0.625, 0.7655, 0.625, 0.7655, 0.6562, 0.7809, 0.6562, 0.7809, 0.6875, 0.7655, 0.6875, 0.7655, 0.5312, 0.7809, 0.5312, 0.7809, 0.5625, 0.7655, 0.5625, 0.203, 0.5312, 0.2191, 0.5312, 0.2191, 0.5625, 0.203, 0.5625, 0.203, 0.6562, 0.2191, 0.6562, 0.2191, 0.6875, 0.203, 0.6875, 0.203, 0.7188, 0.2191, 0.7188, 0.2191, 0.75, 0.203, 0.75, 0.5625, 0.328, 0.625, 0.328, 0.625, 0.3441, 0.5625, 0.3441, 0.203, 0.5938, 0.2191, 0.5938, 0.2191, 0.625, 0.203, 0.625, 0.2971, 0.5312, 0.3125, 0.5312, 0.3125, 0.5625, 0.2971, 0.5625, 0.6719, 0.5312, 0.6875, 0.5312, 0.6875, 0.5625, 0.6719, 0.5625, 0.2971, 0.6562, 0.3125, 0.6562, 0.3125, 0.6875, 0.2971, 0.6875, 0.6719, 0.6562, 0.6875, 0.6562, 0.6875, 0.6875, 0.6719, 0.6875, 0.6719, 0.7188, 0.6875, 0.7188, 0.6875, 0.75, 0.6719, 0.75, 0.5625, 0.7969, 0.625, 0.7969, 0.625, 0.8125, 0.5625, 0.8125, 0.6719, 0.5938, 0.6875, 0.5938, 0.6875, 0.625, 0.6719, 0.625, 0.2971, 0.5938, 0.3125, 0.5938, 0.3125, 0.625, 0.2971, 0.625, 0.5625, 0.4221, 0.625, 0.4221, 0.625, 0.4375, 0.5625, 0.4375, 0.2971, 0.7188, 0.3125, 0.7188, 0.3125, 0.75, 0.2971, 0.75, 0.2659, 0.7188, 0.2818, 0.7188, 0.2818, 0.75, 0.2659, 0.75, 0.5625, 0.3909, 0.625, 0.3909, 0.625, 0.4068, 0.5625, 0.4068, 0.2659, 0.5938, 0.2818, 0.5938, 0.2818, 0.625, 0.2659, 0.625, 0.2659, 0.6562, 0.2818, 0.6562, 0.2818, 0.6875, 0.2659, 0.6875, 0.2659, 0.5312, 0.2818, 0.5312, 0.2818, 0.5625, 0.2659, 0.5625, 0.7029, 0.5312, 0.7182, 0.5312, 0.7182, 0.5625, 0.7029, 0.5625, 0.7029, 0.6562, 0.7182, 0.6562, 0.7182, 0.6875, 0.7029, 0.6875, 0.7029, 0.7188, 0.7182, 0.7188, 0.7182, 0.75, 0.7029, 0.75, 0.5625, 0.8279, 0.625, 0.8279, 0.625, 0.8432, 0.5625, 0.8432, 0.7029, 0.5938, 0.7182, 0.5938, 0.7182, 0.625, 0.7029, 0.625, 0.6406, 0.5938, 0.6562, 0.5938, 0.6562, 0.625, 0.6406, 0.625, 0.5625, 0.7656, 0.625, 0.7656, 0.625, 0.7812, 0.5625, 0.7812, 0.6406, 0.7188, 0.6562, 0.7188, 0.6562, 0.75, 0.6406, 0.75, 0.6406, 0.6562, 0.6562, 0.6562, 0.6562, 0.6875, 0.6406, 0.6875, 0.6406, 0.5312, 0.6562, 0.5312, 0.6562, 0.5625, 0.6406, 0.5625, 0.3281, 0.5312, 0.3438, 0.5312, 0.3438, 0.5625, 0.3281, 0.5625, 0.3281, 0.6562, 0.3438, 0.6562, 0.3438, 0.6875, 0.3281, 0.6875, 0.3281, 0.5938, 0.3438, 0.5938, 0.3438, 0.625, 0.3281, 0.625, 0.5625, 0.4531, 0.625, 0.4531, 0.625, 0.4688, 0.5625, 0.4688, 0.3281, 0.7188, 0.3438, 0.7188, 0.3438, 0.75, 0.3281, 0.75, 0.4375, 0.4531, 0.5, 0.4531, 0.5, 0.4688, 0.4375, 0.4688, 0.4375, 0.7656, 0.5, 0.7656, 0.5, 0.7812, 0.4375, 0.7812, 0.4375, 0.8279, 0.5, 0.8279, 0.5, 0.8432, 0.4375, 0.8432, 0.4375, 0.3909, 0.5, 0.3909, 0.5, 0.4068, 0.4375, 0.4068, 0.4375, 0.4221, 0.5, 0.4221, 0.5, 0.4375, 0.4375, 0.4375, 0.4375, 0.7969, 0.5, 0.7969, 0.5, 0.8125, 0.4375, 0.8125, 0.4375, 0.328, 0.5, 0.328, 0.5, 0.3441, 0.4375, 0.3441, 0.4375, 0.8905, 0.5, 0.8905, 0.5, 0.9059, 0.4375, 0.9059, 0.4375, 0.9536, 0.5, 0.9536, 0.5, 0.9691, 0.4375, 0.9691, 0.4375, 0.2655, 0.5, 0.2655, 0.5, 0.2809, 0.4375, 0.2809, 0.4375, 0.922, 0.5, 0.922, 0.5, 0.9381, 0.4375, 0.9381, 0.4375, 0.2964, 0.5, 0.2964, 0.5, 0.3119, 0.4375, 0.3119, 0.4375, 0.1562, 0.5, 0.1562, 0.5, 0.1875, 0.4375, 0.1875, 0.4375, 0.5312, 0.5, 0.5312, 0.5, 0.5625, 0.4375, 0.5625, 0.4375, 0.6562, 0.5, 0.6562, 0.5, 0.6875, 0.4375, 0.6875, 0.4375, 0.03125, 0.5, 0.03125, 0.5, 0.0625, 0.4375, 0.0625, 0.4375, 0.8591, 0.5, 0.8591, 0.5, 0.875, 0.4375, 0.875, 0.4375, 0.3595, 0.5, 0.3595, 0.5, 0.375, 0.4375, 0.375, 0.4375, 0.09375, 0.5, 0.09375, 0.5, 0.125, 0.4375, 0.125, 0.4375, 0.5938, 0.5, 0.5938, 0.5, 0.625, 0.4375, 0.625, 0.4375, 0.4844, 0.5, 0.4844, 0.5, 0.5, 0.4375, 0.5, 0.4375, 0.7188, 0.5, 0.7188, 0.5, 0.75, 0.4375, 0.75, 0.4375, 0.2188, 0.5, 0.2188, 0.5, 0.25, 0.4375, 0.25, 0.4375, 0.9845, 0.5, 0.9845, 0.5, 1.0, 0.4375, 1.0, 0.375, 0.9845, 0.4375, 0.9845, 0.4375, 1.0, 0.375, 1.0, 0.375, 0.9691, 0.4375, 0.9691, 0.4375, 0.9845, 0.375, 0.9845, 0.4375, 0.9691, 0.5, 0.9691, 0.5, 0.9845, 0.4375, 0.9845, 0.375, 0.2188, 0.4375, 0.2188, 0.4375, 0.25, 0.375, 0.25, 0.375, 0.1875, 0.4375, 0.1875, 0.4375, 0.2188, 0.375, 0.2188, 0.4375, 0.1875, 0.5, 0.1875, 0.5, 0.2188, 0.4375, 0.2188, 0.375, 0.7188, 0.4375, 0.7188, 0.4375, 0.75, 0.375, 0.75, 0.375, 0.6875, 0.4375, 0.6875, 0.4375, 0.7188, 0.375, 0.7188, 0.4375, 0.6875, 0.5, 0.6875, 0.5, 0.7188, 0.4375, 0.7188, 0.375, 0.4844, 0.4375, 0.4844, 0.4375, 0.5, 0.375, 0.5, 0.375, 0.4688, 0.4375, 0.4688, 0.4375, 0.4844, 0.375, 0.4844, 0.4375, 0.4688, 0.5, 0.4688, 0.5, 0.4844, 0.4375, 0.4844, 0.375, 0.5938, 0.4375, 0.5938, 0.4375, 0.625, 0.375, 0.625, 0.375, 0.5625, 0.4375, 0.5625, 0.4375, 0.5938, 0.375, 0.5938, 0.4375, 0.5625, 0.5, 0.5625, 0.5, 0.5938, 0.4375, 0.5938, 0.375, 0.09375, 0.4375, 0.09375, 0.4375, 0.125, 0.375, 0.125, 0.375, 0.0625, 0.4375, 0.0625, 0.4375, 0.09375, 0.375, 0.09375, 0.4375, 0.0625, 0.5, 0.0625, 0.5, 0.09375, 0.4375, 0.09375, 0.375, 0.3595, 0.4375, 0.3595, 0.4375, 0.375, 0.375, 0.375, 0.375, 0.3441, 0.4375, 0.3441, 0.4375, 0.3595, 0.375, 0.3595, 0.4375, 0.3441, 0.5, 0.3441, 0.5, 0.3595, 0.4375, 0.3595, 0.375, 0.8591, 0.4375, 0.8591, 0.4375, 0.875, 0.375, 0.875, 0.375, 0.8432, 0.4375, 0.8432, 0.4375, 0.8591, 0.375, 0.8591, 0.4375, 0.8432, 0.5, 0.8432, 0.5, 0.8591, 0.4375, 0.8591, 0.375, 0.03125, 0.4375, 0.03125, 0.4375, 0.0625, 0.375, 0.0625, 0.375, 0.0, 0.4375, 0.0, 0.4375, 0.03125, 0.375, 0.03125, 0.4375, 0.0, 0.5, 0.0, 0.5, 0.03125, 0.4375, 0.03125, 0.375, 0.6562, 0.4375, 0.6562, 0.4375, 0.6875, 0.375, 0.6875, 0.375, 0.625, 0.4375, 0.625, 0.4375, 0.6562, 0.375, 0.6562, 0.4375, 0.625, 0.5, 0.625, 0.5, 0.6562, 0.4375, 0.6562, 0.375, 0.5312, 0.4375, 0.5312, 0.4375, 0.5625, 0.375, 0.5625, 0.375, 0.5, 0.4375, 0.5, 0.4375, 0.5312, 0.375, 0.5312, 0.4375, 0.5, 0.5, 0.5, 0.5, 0.5312, 0.4375, 0.5312, 0.375, 0.1562, 0.4375, 0.1562, 0.4375, 0.1875, 0.375, 0.1875, 0.375, 0.125, 0.4375, 0.125, 0.4375, 0.1562, 0.375, 0.1562, 0.4375, 0.125, 0.5, 0.125, 0.5, 0.1562, 0.4375, 0.1562, 0.375, 0.2964, 0.4375, 0.2964, 0.4375, 0.3119, 0.375, 0.3119, 0.375, 0.2809, 0.4375, 0.2809, 0.4375, 0.2964, 0.375, 0.2964, 0.4375, 0.2809, 0.5, 0.2809, 0.5, 0.2964, 0.4375, 0.2964, 0.375, 0.922, 0.4375, 0.922, 0.4375, 0.9381, 0.375, 0.9381, 0.375, 0.9059, 0.4375, 0.9059, 0.4375, 0.922, 0.375, 0.922, 0.4375, 0.9059, 0.5, 0.9059, 0.5, 0.922, 0.4375, 0.922, 0.375, 0.2655, 0.4375, 0.2655, 0.4375, 0.2809, 0.375, 0.2809, 0.375, 0.25, 0.4375, 0.25, 0.4375, 0.2655, 0.375, 0.2655, 0.4375, 0.25, 0.5, 0.25, 0.5, 0.2655, 0.4375, 0.2655, 0.375, 0.9536, 0.4375, 0.9536, 0.4375, 0.9691, 0.375, 0.9691, 0.375, 0.9381, 0.4375, 0.9381, 0.4375, 0.9536, 0.375, 0.9536, 0.4375, 0.9381, 0.5, 0.9381, 0.5, 0.9536, 0.4375, 0.9536, 0.375, 0.8905, 0.4375, 0.8905, 0.4375, 0.9059, 0.375, 0.9059, 0.375, 0.875, 0.4375, 0.875, 0.4375, 0.8905, 0.375, 0.8905, 0.4375, 0.875, 0.5, 0.875, 0.5, 0.8905, 0.4375, 0.8905, 0.375, 0.328, 0.4375, 0.328, 0.4375, 0.3441, 0.375, 0.3441, 0.375, 0.3119, 0.4375, 0.3119, 0.4375, 0.328, 0.375, 0.328, 0.4375, 0.3119, 0.5, 0.3119, 0.5, 0.328, 0.4375, 0.328, 0.375, 0.7969, 0.4375, 0.7969, 0.4375, 0.8125, 0.375, 0.8125, 0.375, 0.7812, 0.4375, 0.7812, 0.4375, 0.7969, 0.375, 0.7969, 0.4375, 0.7812, 0.5, 0.7812, 0.5, 0.7969, 0.4375, 0.7969, 0.375, 0.4221, 0.4375, 0.4221, 0.4375, 0.4375, 0.375, 0.4375, 0.375, 0.4068, 0.4375, 0.4068, 0.4375, 0.4221, 0.375, 0.4221, 0.4375, 0.4068, 0.5, 0.4068, 0.5, 0.4221, 0.4375, 0.4221, 0.375, 0.3909, 0.4375, 0.3909, 0.4375, 0.4068, 0.375, 0.4068, 0.375, 0.375, 0.4375, 0.375, 0.4375, 0.3909, 0.375, 0.3909, 0.4375, 0.375, 0.5, 0.375, 0.5, 0.3909, 0.4375, 0.3909, 0.375, 0.8279, 0.4375, 0.8279, 0.4375, 0.8432, 0.375, 0.8432, 0.375, 0.8125, 0.4375, 0.8125, 0.4375, 0.8279, 0.375, 0.8279, 0.4375, 0.8125, 0.5, 0.8125, 0.5, 0.8279, 0.4375, 0.8279, 0.375, 0.7656, 0.4375, 0.7656, 0.4375, 0.7812, 0.375, 0.7812, 0.375, 0.75, 0.4375, 0.75, 0.4375, 0.7656, 0.375, 0.7656, 0.4375, 0.75, 0.5, 0.75, 0.5, 0.7656, 0.4375, 0.7656, 0.375, 0.4531, 0.4375, 0.4531, 0.4375, 0.4688, 0.375, 0.4688, 0.375, 0.4375, 0.4375, 0.4375, 0.4375, 0.4531, 0.375, 0.4531, 0.4375, 0.4375, 0.5, 0.4375, 0.5, 0.4531, 0.4375, 0.4531, 0.3125, 0.7188, 0.3281, 0.7188, 0.3281, 0.75, 0.3125, 0.75, 0.3125, 0.6875, 0.3281, 0.6875, 0.3281, 0.7188, 0.3125, 0.7188, 0.3281, 0.6875, 0.3438, 0.6875, 0.3438, 0.7188, 0.3281, 0.7188, 0.5, 0.4531, 0.5625, 0.4531, 0.5625, 0.4688, 0.5, 0.4688, 0.5, 0.4375, 0.5625, 0.4375, 0.5625, 0.4531, 0.5, 0.4531, 0.5625, 0.4375, 0.625, 0.4375, 0.625, 0.4531, 0.5625, 0.4531, 0.3125, 0.5938, 0.3281, 0.5938, 0.3281, 0.625, 0.3125, 0.625, 0.3125, 0.5625, 0.3281, 0.5625, 0.3281, 0.5938, 0.3125, 0.5938, 0.3281, 0.5625, 0.3438, 0.5625, 0.3438, 0.5938, 0.3281, 0.5938, 0.3125, 0.6562, 0.3281, 0.6562, 0.3281, 0.6875, 0.3125, 0.6875, 0.3125, 0.625, 0.3281, 0.625, 0.3281, 0.6562, 0.3125, 0.6562, 0.3281, 0.625, 0.3438, 0.625, 0.3438, 0.6562, 0.3281, 0.6562, 0.3125, 0.5312, 0.3281, 0.5312, 0.3281, 0.5625, 0.3125, 0.5625, 0.3125, 0.5, 0.3281, 0.5, 0.3281, 0.5312, 0.3125, 0.5312, 0.3281, 0.5, 0.3438, 0.5, 0.3438, 0.5312, 0.3281, 0.5312, 0.625, 0.5312, 0.6406, 0.5312, 0.6406, 0.5625, 0.625, 0.5625, 0.625, 0.5, 0.6406, 0.5, 0.6406, 0.5312, 0.625, 0.5312, 0.6406, 0.5, 0.6562, 0.5, 0.6562, 0.5312, 0.6406, 0.5312, 0.625, 0.6562, 0.6406, 0.6562, 0.6406, 0.6875, 0.625, 0.6875, 0.625, 0.625, 0.6406, 0.625, 0.6406, 0.6562, 0.625, 0.6562, 0.6406, 0.625, 0.6562, 0.625, 0.6562, 0.6562, 0.6406, 0.6562, 0.625, 0.7188, 0.6406, 0.7188, 0.6406, 0.75, 0.625, 0.75, 0.625, 0.6875, 0.6406, 0.6875, 0.6406, 0.7188, 0.625, 0.7188, 0.6406, 0.6875, 0.6562, 0.6875, 0.6562, 0.7188, 0.6406, 0.7188, 0.5, 0.7656, 0.5625, 0.7656, 0.5625, 0.7812, 0.5, 0.7812, 0.5, 0.75, 0.5625, 0.75, 0.5625, 0.7656, 0.5, 0.7656, 0.5625, 0.75, 0.625, 0.75, 0.625, 0.7656, 0.5625, 0.7656, 0.625, 0.5938, 0.6406, 0.5938, 0.6406, 0.625, 0.625, 0.625, 0.625, 0.5625, 0.6406, 0.5625, 0.6406, 0.5938, 0.625, 0.5938, 0.6406, 0.5625, 0.6562, 0.5625, 0.6562, 0.5938, 0.6406, 0.5938, 0.6875, 0.5938, 0.7029, 0.5938, 0.7029, 0.625, 0.6875, 0.625, 0.6875, 0.5625, 0.7029, 0.5625, 0.7029, 0.5938, 0.6875, 0.5938, 0.7029, 0.5625, 0.7182, 0.5625, 0.7182, 0.5938, 0.7029, 0.5938, 0.5, 0.8279, 0.5625, 0.8279, 0.5625, 0.8432, 0.5, 0.8432, 0.5, 0.8125, 0.5625, 0.8125, 0.5625, 0.8279, 0.5, 0.8279, 0.5625, 0.8125, 0.625, 0.8125, 0.625, 0.8279, 0.5625, 0.8279, 0.6875, 0.7188, 0.7029, 0.7188, 0.7029, 0.75, 0.6875, 0.75, 0.6875, 0.6875, 0.7029, 0.6875, 0.7029, 0.7188, 0.6875, 0.7188, 0.7029, 0.6875, 0.7182, 0.6875, 0.7182, 0.7188, 0.7029, 0.7188, 0.6875, 0.6562, 0.7029, 0.6562, 0.7029, 0.6875, 0.6875, 0.6875, 0.6875, 0.625, 0.7029, 0.625, 0.7029, 0.6562, 0.6875, 0.6562, 0.7029, 0.625, 0.7182, 0.625, 0.7182, 0.6562, 0.7029, 0.6562, 0.6875, 0.5312, 0.7029, 0.5312, 0.7029, 0.5625, 0.6875, 0.5625, 0.6875, 0.5, 0.7029, 0.5, 0.7029, 0.5312, 0.6875, 0.5312, 0.7029, 0.5, 0.7182, 0.5, 0.7182, 0.5312, 0.7029, 0.5312, 0.25, 0.5312, 0.2659, 0.5312, 0.2659, 0.5625, 0.25, 0.5625, 0.25, 0.5, 0.2659, 0.5, 0.2659, 0.5312, 0.25, 0.5312, 0.2659, 0.5, 0.2818, 0.5, 0.2818, 0.5312, 0.2659, 0.5312, 0.25, 0.6562, 0.2659, 0.6562, 0.2659, 0.6875, 0.25, 0.6875, 0.25, 0.625, 0.2659, 0.625, 0.2659, 0.6562, 0.25, 0.6562, 0.2659, 0.625, 0.2818, 0.625, 0.2818, 0.6562, 0.2659, 0.6562, 0.25, 0.5938, 0.2659, 0.5938, 0.2659, 0.625, 0.25, 0.625, 0.25, 0.5625, 0.2659, 0.5625, 0.2659, 0.5938, 0.25, 0.5938, 0.2659, 0.5625, 0.2818, 0.5625, 0.2818, 0.5938, 0.2659, 0.5938, 0.5, 0.3909, 0.5625, 0.3909, 0.5625, 0.4068, 0.5, 0.4068, 0.5, 0.375, 0.5625, 0.375, 0.5625, 0.3909, 0.5, 0.3909, 0.5625, 0.375, 0.625, 0.375, 0.625, 0.3909, 0.5625, 0.3909, 0.25, 0.7188, 0.2659, 0.7188, 0.2659, 0.75, 0.25, 0.75, 0.25, 0.6875, 0.2659, 0.6875, 0.2659, 0.7188, 0.25, 0.7188, 0.2659, 0.6875, 0.2818, 0.6875, 0.2818, 0.7188, 0.2659, 0.7188, 0.2818, 0.7188, 0.2971, 0.7188, 0.2971, 0.75, 0.2818, 0.75, 0.2818, 0.6875, 0.2971, 0.6875, 0.2971, 0.7188, 0.2818, 0.7188, 0.2971, 0.6875, 0.3125, 0.6875, 0.3125, 0.7188, 0.2971, 0.7188, 0.5, 0.4221, 0.5625, 0.4221, 0.5625, 0.4375, 0.5, 0.4375, 0.5, 0.4068, 0.5625, 0.4068, 0.5625, 0.4221, 0.5, 0.4221, 0.5625, 0.4068, 0.625, 0.4068, 0.625, 0.4221, 0.5625, 0.4221, 0.2818, 0.5938, 0.2971, 0.5938, 0.2971, 0.625, 0.2818, 0.625, 0.2818, 0.5625, 0.2971, 0.5625, 0.2971, 0.5938, 0.2818, 0.5938, 0.2971, 0.5625, 0.3125, 0.5625, 0.3125, 0.5938, 0.2971, 0.5938, 0.6562, 0.5938, 0.6719, 0.5938, 0.6719, 0.625, 0.6562, 0.625, 0.6562, 0.5625, 0.6719, 0.5625, 0.6719, 0.5938, 0.6562, 0.5938, 0.6719, 0.5625, 0.6875, 0.5625, 0.6875, 0.5938, 0.6719, 0.5938, 0.5, 0.7969, 0.5625, 0.7969, 0.5625, 0.8125, 0.5, 0.8125, 0.5, 0.7812, 0.5625, 0.7812, 0.5625, 0.7969, 0.5, 0.7969, 0.5625, 0.7812, 0.625, 0.7812, 0.625, 0.7969, 0.5625, 0.7969, 0.6562, 0.7188, 0.6719, 0.7188, 0.6719, 0.75, 0.6562, 0.75, 0.6562, 0.6875, 0.6719, 0.6875, 0.6719, 0.7188, 0.6562, 0.7188, 0.6719, 0.6875, 0.6875, 0.6875, 0.6875, 0.7188, 0.6719, 0.7188, 0.6562, 0.6562, 0.6719, 0.6562, 0.6719, 0.6875, 0.6562, 0.6875, 0.6562, 0.625, 0.6719, 0.625, 0.6719, 0.6562, 0.6562, 0.6562, 0.6719, 0.625, 0.6875, 0.625, 0.6875, 0.6562, 0.6719, 0.6562, 0.2818, 0.6562, 0.2971, 0.6562, 0.2971, 0.6875, 0.2818, 0.6875, 0.2818, 0.625, 0.2971, 0.625, 0.2971, 0.6562, 0.2818, 0.6562, 0.2971, 0.625, 0.3125, 0.625, 0.3125, 0.6562, 0.2971, 0.6562, 0.6562, 0.5312, 0.6719, 0.5312, 0.6719, 0.5625, 0.6562, 0.5625, 0.6562, 0.5, 0.6719, 0.5, 0.6719, 0.5312, 0.6562, 0.5312, 0.6719, 0.5, 0.6875, 0.5, 0.6875, 0.5312, 0.6719, 0.5312, 0.2818, 0.5312, 0.2971, 0.5312, 0.2971, 0.5625, 0.2818, 0.5625, 0.2818, 0.5, 0.2971, 0.5, 0.2971, 0.5312, 0.2818, 0.5312, 0.2971, 0.5, 0.3125, 0.5, 0.3125, 0.5312, 0.2971, 0.5312, 0.1869, 0.5938, 0.203, 0.5938, 0.203, 0.625, 0.1869, 0.625, 0.1869, 0.5625, 0.203, 0.5625, 0.203, 0.5938, 0.1869, 0.5938, 0.203, 0.5625, 0.2191, 0.5625, 0.2191, 0.5938, 0.203, 0.5938, 0.5, 0.328, 0.5625, 0.328, 0.5625, 0.3441, 0.5, 0.3441, 0.5, 0.3119, 0.5625, 0.3119, 0.5625, 0.328, 0.5, 0.328, 0.5625, 0.3119, 0.625, 0.3119, 0.625, 0.328, 0.5625, 0.328, 0.1869, 0.7188, 0.203, 0.7188, 0.203, 0.75, 0.1869, 0.75, 0.1869, 0.6875, 0.203, 0.6875, 0.203, 0.7188, 0.1869, 0.7188, 0.203, 0.6875, 0.2191, 0.6875, 0.2191, 0.7188, 0.203, 0.7188, 0.1869, 0.6562, 0.203, 0.6562, 0.203, 0.6875, 0.1869, 0.6875, 0.1869, 0.625, 0.203, 0.625, 0.203, 0.6562, 0.1869, 0.6562, 0.203, 0.625, 0.2191, 0.625, 0.2191, 0.6562, 0.203, 0.6562, 0.1869, 0.5312, 0.203, 0.5312, 0.203, 0.5625, 0.1869, 0.5625, 0.1869, 0.5, 0.203, 0.5, 0.203, 0.5312, 0.1869, 0.5312, 0.203, 0.5, 0.2191, 0.5, 0.2191, 0.5312, 0.203, 0.5312, 0.75, 0.5312, 0.7655, 0.5312, 0.7655, 0.5625, 0.75, 0.5625, 0.75, 0.5, 0.7655, 0.5, 0.7655, 0.5312, 0.75, 0.5312, 0.7655, 0.5, 0.7809, 0.5, 0.7809, 0.5312, 0.7655, 0.5312, 0.75, 0.6562, 0.7655, 0.6562, 0.7655, 0.6875, 0.75, 0.6875, 0.75, 0.625, 0.7655, 0.625, 0.7655, 0.6562, 0.75, 0.6562, 0.7655, 0.625, 0.7809, 0.625, 0.7809, 0.6562, 0.7655, 0.6562, 0.75, 0.5938, 0.7655, 0.5938, 0.7655, 0.625, 0.75, 0.625, 0.75, 0.5625, 0.7655, 0.5625, 0.7655, 0.5938, 0.75, 0.5938, 0.7655, 0.5625, 0.7809, 0.5625, 0.7809, 0.5938, 0.7655, 0.5938, 0.5, 0.8905, 0.5625, 0.8905, 0.5625, 0.9059, 0.5, 0.9059, 0.5, 0.875, 0.5625, 0.875, 0.5625, 0.8905, 0.5, 0.8905, 0.5625, 0.875, 0.625, 0.875, 0.625, 0.8905, 0.5625, 0.8905, 0.75, 0.7188, 0.7655, 0.7188, 0.7655, 0.75, 0.75, 0.75, 0.75, 0.6875, 0.7655, 0.6875, 0.7655, 0.7188, 0.75, 0.7188, 0.7655, 0.6875, 0.7809, 0.6875, 0.7809, 0.7188, 0.7655, 0.7188, 0.8131, 0.7188, 0.8286, 0.7188, 0.8286, 0.75, 0.8131, 0.75, 0.8131, 0.6875, 0.8286, 0.6875, 0.8286, 0.7188, 0.8131, 0.7188, 0.8286, 0.6875, 0.8441, 0.6875, 0.8441, 0.7188, 0.8286, 0.7188, 0.5, 0.9536, 0.5625, 0.9536, 0.5625, 0.9691, 0.5, 0.9691, 0.5, 0.9381, 0.5625, 0.9381, 0.5625, 0.9536, 0.5, 0.9536, 0.5625, 0.9381, 0.625, 0.9381, 0.625, 0.9536, 0.5625, 0.9536, 0.8131, 0.5938, 0.8286, 0.5938, 0.8286, 0.625, 0.8131, 0.625, 0.8131, 0.5625, 0.8286, 0.5625, 0.8286, 0.5938, 0.8131, 0.5938, 0.8286, 0.5625, 0.8441, 0.5625, 0.8441, 0.5938, 0.8286, 0.5938, 0.8131, 0.6562, 0.8286, 0.6562, 0.8286, 0.6875, 0.8131, 0.6875, 0.8131, 0.625, 0.8286, 0.625, 0.8286, 0.6562, 0.8131, 0.6562, 0.8286, 0.625, 0.8441, 0.625, 0.8441, 0.6562, 0.8286, 0.6562, 0.8131, 0.5312, 0.8286, 0.5312, 0.8286, 0.5625, 0.8131, 0.5625, 0.8131, 0.5, 0.8286, 0.5, 0.8286, 0.5312, 0.8131, 0.5312, 0.8286, 0.5, 0.8441, 0.5, 0.8441, 0.5312, 0.8286, 0.5312, 0.125, 0.5312, 0.1405, 0.5312, 0.1405, 0.5625, 0.125, 0.5625, 0.125, 0.5, 0.1405, 0.5, 0.1405, 0.5312, 0.125, 0.5312, 0.1405, 0.5, 0.1559, 0.5, 0.1559, 0.5312, 0.1405, 0.5312, 0.125, 0.6562, 0.1405, 0.6562, 0.1405, 0.6875, 0.125, 0.6875, 0.125, 0.625, 0.1405, 0.625, 0.1405, 0.6562, 0.125, 0.6562, 0.1405, 0.625, 0.1559, 0.625, 0.1559, 0.6562, 0.1405, 0.6562, 0.125, 0.7188, 0.1405, 0.7188, 0.1405, 0.75, 0.125, 0.75, 0.125, 0.6875, 0.1405, 0.6875, 0.1405, 0.7188, 0.125, 0.7188, 0.1405, 0.6875, 0.1559, 0.6875, 0.1559, 0.7188, 0.1405, 0.7188, 0.5, 0.2655, 0.5625, 0.2655, 0.5625, 0.2809, 0.5, 0.2809, 0.5, 0.25, 0.5625, 0.25, 0.5625, 0.2655, 0.5, 0.2655, 0.5625, 0.25, 0.625, 0.25, 0.625, 0.2655, 0.5625, 0.2655, 0.125, 0.5938, 0.1405, 0.5938, 0.1405, 0.625, 0.125, 0.625, 0.125, 0.5625, 0.1405, 0.5625, 0.1405, 0.5938, 0.125, 0.5938, 0.1405, 0.5625, 0.1559, 0.5625, 0.1559, 0.5938, 0.1405, 0.5938, 0.7809, 0.7188, 0.797, 0.7188, 0.797, 0.75, 0.7809, 0.75, 0.7809, 0.6875, 0.797, 0.6875, 0.797, 0.7188, 0.7809, 0.7188, 0.797, 0.6875, 0.8131, 0.6875, 0.8131, 0.7188, 0.797, 0.7188, 0.5, 0.922, 0.5625, 0.922, 0.5625, 0.9381, 0.5, 0.9381, 0.5, 0.9059, 0.5625, 0.9059, 0.5625, 0.922, 0.5, 0.922, 0.5625, 0.9059, 0.625, 0.9059, 0.625, 0.922, 0.5625, 0.922, 0.7809, 0.5938, 0.797, 0.5938, 0.797, 0.625, 0.7809, 0.625, 0.7809, 0.5625, 0.797, 0.5625, 0.797, 0.5938, 0.7809, 0.5938, 0.797, 0.5625, 0.8131, 0.5625, 0.8131, 0.5938, 0.797, 0.5938, 0.1559, 0.5938, 0.1714, 0.5938, 0.1714, 0.625, 0.1559, 0.625, 0.1559, 0.5625, 0.1714, 0.5625, 0.1714, 0.5938, 0.1559, 0.5938, 0.1714, 0.5625, 0.1869, 0.5625, 0.1869, 0.5938, 0.1714, 0.5938, 0.5, 0.2964, 0.5625, 0.2964, 0.5625, 0.3119, 0.5, 0.3119, 0.5, 0.2809, 0.5625, 0.2809, 0.5625, 0.2964, 0.5, 0.2964, 0.5625, 0.2809, 0.625, 0.2809, 0.625, 0.2964, 0.5625, 0.2964, 0.1559, 0.7188, 0.1714, 0.7188, 0.1714, 0.75, 0.1559, 0.75, 0.1559, 0.6875, 0.1714, 0.6875, 0.1714, 0.7188, 0.1559, 0.7188, 0.1714, 0.6875, 0.1869, 0.6875, 0.1869, 0.7188, 0.1714, 0.7188, 0.1559, 0.6562, 0.1714, 0.6562, 0.1714, 0.6875, 0.1559, 0.6875, 0.1559, 0.625, 0.1714, 0.625, 0.1714, 0.6562, 0.1559, 0.6562, 0.1714, 0.625, 0.1869, 0.625, 0.1869, 0.6562, 0.1714, 0.6562, 0.7809, 0.6562, 0.797, 0.6562, 0.797, 0.6875, 0.7809, 0.6875, 0.7809, 0.625, 0.797, 0.625, 0.797, 0.6562, 0.7809, 0.6562, 0.797, 0.625, 0.8131, 0.625, 0.8131, 0.6562, 0.797, 0.6562, 0.1559, 0.5312, 0.1714, 0.5312, 0.1714, 0.5625, 0.1559, 0.5625, 0.1559, 0.5, 0.1714, 0.5, 0.1714, 0.5312, 0.1559, 0.5312, 0.1714, 0.5, 0.1869, 0.5, 0.1869, 0.5312, 0.1714, 0.5312, 0.7809, 0.5312, 0.797, 0.5312, 0.797, 0.5625, 0.7809, 0.5625, 0.7809, 0.5, 0.797, 0.5, 0.797, 0.5312, 0.7809, 0.5312, 0.797, 0.5, 0.8131, 0.5, 0.8131, 0.5312, 0.797, 0.5312, 0.5, 0.1562, 0.5625, 0.1562, 0.5625, 0.1875, 0.5, 0.1875, 0.5, 0.125, 0.5625, 0.125, 0.5625, 0.1562, 0.5, 0.1562, 0.5625, 0.125, 0.625, 0.125, 0.625, 0.1562, 0.5625, 0.1562, 0.5, 0.5312, 0.5625, 0.5312, 0.5625, 0.5625, 0.5, 0.5625, 0.5, 0.5, 0.5625, 0.5, 0.5625, 0.5312, 0.5, 0.5312, 0.5625, 0.5, 0.625, 0.5, 0.625, 0.5312, 0.5625, 0.5312, 0.3438, 0.5312, 0.3594, 0.5312, 0.3594, 0.5625, 0.3438, 0.5625, 0.3438, 0.5, 0.3594, 0.5, 0.3594, 0.5312, 0.3438, 0.5312, 0.3594, 0.5, 0.375, 0.5, 0.375, 0.5312, 0.3594, 0.5312, 0.8441, 0.5312, 0.8595, 0.5312, 0.8595, 0.5625, 0.8441, 0.5625, 0.8441, 0.5, 0.8595, 0.5, 0.8595, 0.5312, 0.8441, 0.5312, 0.8595, 0.5, 0.875, 0.5, 0.875, 0.5312, 0.8595, 0.5312, 0.7182, 0.5312, 0.7341, 0.5312, 0.7341, 0.5625, 0.7182, 0.5625, 0.7182, 0.5, 0.7341, 0.5, 0.7341, 0.5312, 0.7182, 0.5312, 0.7341, 0.5, 0.75, 0.5, 0.75, 0.5312, 0.7341, 0.5312, 0.2191, 0.5312, 0.2345, 0.5312, 0.2345, 0.5625, 0.2191, 0.5625, 0.2191, 0.5, 0.2345, 0.5, 0.2345, 0.5312, 0.2191, 0.5312, 0.2345, 0.5, 0.25, 0.5, 0.25, 0.5312, 0.2345, 0.5312, 0.8441, 0.6562, 0.8595, 0.6562, 0.8595, 0.6875, 0.8441, 0.6875, 0.8441, 0.625, 0.8595, 0.625, 0.8595, 0.6562, 0.8441, 0.6562, 0.8595, 0.625, 0.875, 0.625, 0.875, 0.6562, 0.8595, 0.6562, 0.3438, 0.6562, 0.3594, 0.6562, 0.3594, 0.6875, 0.3438, 0.6875, 0.3438, 0.625, 0.3594, 0.625, 0.3594, 0.6562, 0.3438, 0.6562, 0.3594, 0.625, 0.375, 0.625, 0.375, 0.6562, 0.3594, 0.6562, 0.5, 0.6562, 0.5625, 0.6562, 0.5625, 0.6875, 0.5, 0.6875, 0.5, 0.625, 0.5625, 0.625, 0.5625, 0.6562, 0.5, 0.6562, 0.5625, 0.625, 0.625, 0.625, 0.625, 0.6562, 0.5625, 0.6562, 0.5, 0.03125, 0.5625, 0.03125, 0.5625, 0.0625, 0.5, 0.0625, 0.5, 0.0, 0.5625, 0.0, 0.5625, 0.03125, 0.5, 0.03125, 0.5625, 0.0, 0.625, 0.0, 0.625, 0.03125, 0.5625, 0.03125, 0.2191, 0.6562, 0.2345, 0.6562, 0.2345, 0.6875, 0.2191, 0.6875, 0.2191, 0.625, 0.2345, 0.625, 0.2345, 0.6562, 0.2191, 0.6562, 0.2345, 0.625, 0.25, 0.625, 0.25, 0.6562, 0.2345, 0.6562, 0.7182, 0.6562, 0.7341, 0.6562, 0.7341, 0.6875, 0.7182, 0.6875, 0.7182, 0.625, 0.7341, 0.625, 0.7341, 0.6562, 0.7182, 0.6562, 0.7341, 0.625, 0.75, 0.625, 0.75, 0.6562, 0.7341, 0.6562, 0.7182, 0.7188, 0.7341, 0.7188, 0.7341, 0.75, 0.7182, 0.75, 0.7182, 0.6875, 0.7341, 0.6875, 0.7341, 0.7188, 0.7182, 0.7188, 0.7341, 0.6875, 0.75, 0.6875, 0.75, 0.7188, 0.7341, 0.7188, 0.5, 0.8591, 0.5625, 0.8591, 0.5625, 0.875, 0.5, 0.875, 0.5, 0.8432, 0.5625, 0.8432, 0.5625, 0.8591, 0.5, 0.8591, 0.5625, 0.8432, 0.625, 0.8432, 0.625, 0.8591, 0.5625, 0.8591, 0.2191, 0.7188, 0.2345, 0.7188, 0.2345, 0.75, 0.2191, 0.75, 0.2191, 0.6875, 0.2345, 0.6875, 0.2345, 0.7188, 0.2191, 0.7188, 0.2345, 0.6875, 0.25, 0.6875, 0.25, 0.7188, 0.2345, 0.7188, 0.5, 0.3595, 0.5625, 0.3595, 0.5625, 0.375, 0.5, 0.375, 0.5, 0.3441, 0.5625, 0.3441, 0.5625, 0.3595, 0.5, 0.3595, 0.5625, 0.3441, 0.625, 0.3441, 0.625, 0.3595, 0.5625, 0.3595, 0.2191, 0.5938, 0.2345, 0.5938, 0.2345, 0.625, 0.2191, 0.625, 0.2191, 0.5625, 0.2345, 0.5625, 0.2345, 0.5938, 0.2191, 0.5938, 0.2345, 0.5625, 0.25, 0.5625, 0.25, 0.5938, 0.2345, 0.5938, 0.7182, 0.5938, 0.7341, 0.5938, 0.7341, 0.625, 0.7182, 0.625, 0.7182, 0.5625, 0.7341, 0.5625, 0.7341, 0.5938, 0.7182, 0.5938, 0.7341, 0.5625, 0.75, 0.5625, 0.75, 0.5938, 0.7341, 0.5938, 0.8441, 0.5938, 0.8595, 0.5938, 0.8595, 0.625, 0.8441, 0.625, 0.8441, 0.5625, 0.8595, 0.5625, 0.8595, 0.5938, 0.8441, 0.5938, 0.8595, 0.5625, 0.875, 0.5625, 0.875, 0.5938, 0.8595, 0.5938, 0.5, 0.09375, 0.5625, 0.09375, 0.5625, 0.125, 0.5, 0.125, 0.5, 0.0625, 0.5625, 0.0625, 0.5625, 0.09375, 0.5, 0.09375, 0.5625, 0.0625, 0.625, 0.0625, 0.625, 0.09375, 0.5625, 0.09375, 0.3438, 0.5938, 0.3594, 0.5938, 0.3594, 0.625, 0.3438, 0.625, 0.3438, 0.5625, 0.3594, 0.5625, 0.3594, 0.5938, 0.3438, 0.5938, 0.3594, 0.5625, 0.375, 0.5625, 0.375, 0.5938, 0.3594, 0.5938, 0.5, 0.5938, 0.5625, 0.5938, 0.5625, 0.625, 0.5, 0.625, 0.5, 0.5625, 0.5625, 0.5625, 0.5625, 0.5938, 0.5, 0.5938, 0.5625, 0.5625, 0.625, 0.5625, 0.625, 0.5938, 0.5625, 0.5938, 0.5, 0.4844, 0.5625, 0.4844, 0.5625, 0.5, 0.5, 0.5, 0.5, 0.4688, 0.5625, 0.4688, 0.5625, 0.4844, 0.5, 0.4844, 0.5625, 0.4688, 0.625, 0.4688, 0.625, 0.4844, 0.5625, 0.4844, 0.5, 0.7188, 0.5625, 0.7188, 0.5625, 0.75, 0.5, 0.75, 0.5, 0.6875, 0.5625, 0.6875, 0.5625, 0.7188, 0.5, 0.7188, 0.5625, 0.6875, 0.625, 0.6875, 0.625, 0.7188, 0.5625, 0.7188, 0.3438, 0.7188, 0.3594, 0.7188, 0.3594, 0.75, 0.3438, 0.75, 0.3438, 0.6875, 0.3594, 0.6875, 0.3594, 0.7188, 0.3438, 0.7188, 0.3594, 0.6875, 0.375, 0.6875, 0.375, 0.7188, 0.3594, 0.7188, 0.5, 0.2188, 0.5625, 0.2188, 0.5625, 0.25, 0.5, 0.25, 0.5, 0.1875, 0.5625, 0.1875, 0.5625, 0.2188, 0.5, 0.2188, 0.5625, 0.1875, 0.625, 0.1875, 0.625, 0.2188, 0.5625, 0.2188, 0.5, 0.9845, 0.5625, 0.9845, 0.5625, 1.0, 0.5, 1.0, 0.5, 0.9691, 0.5625, 0.9691, 0.5625, 0.9845, 0.5, 0.9845, 0.5625, 0.9691, 0.625, 0.9691, 0.625, 0.9845, 0.5625, 0.9845, 0.8441, 0.7188, 0.8595, 0.7188, 0.8595, 0.75, 0.8441, 0.75, 0.8441, 0.6875, 0.8595, 0.6875, 0.8595, 0.7188, 0.8441, 0.7188, 0.8595, 0.6875, 0.875, 0.6875, 0.875, 0.7188, 0.8595, 0.7188])
me_cube.materials.append(mat_material)
me_cube.use_remesh_preserve_volume = False
me_cube.use_remesh_preserve_attributes = False
me_cube.use_mirror_vertex_groups = False
me_cube.update()

# ---- objects
ob_cube = bpy.data.objects.new('Cube', me_cube)

# ---- transforms, parenting, visibility, modifiers, constraints
ob_cube.location = (0.0, 0.0, 0.0)
ob_cube.lock_rotations_4d = False
ob_cube.empty_display_type = 'ARROWS'
ob_cube.lineart.crease_threshold = 0.0

# ---- collection membership
col_collection.objects.link(ob_cube)

# ---- scene / render settings (as saved in the file)
scene.frame_start = 1; scene.frame_end = 250; scene.frame_set(1)
scene.render.engine = 'BLENDER_EEVEE_NEXT'
scene.cycles.use_denoising = False
scene.cycles.samples = 128
scene.cycles.sampling_pattern = 'TABULATED_SOBOL'
scene.cycles.use_adaptive_sampling = False
scene.cycles.use_light_tree = False
scene.view_settings.view_transform = 'Filmic'
bpy.context.view_layer.update()

# ---- added for rendering (the .blend has no active camera and no usable light): camera, sun
cam_auto = bpy.data.cameras.new('AutoCamera')
cam_auto.lens = 50.0
cam_auto.sensor_width = 36.0
cam_auto.clip_end = 1000.0
ob_auto_camera = bpy.data.objects.new('AutoCamera', cam_auto)
scene.collection.objects.link(ob_auto_camera)
ob_auto_camera.location = (11.2789, -13.3933, 9.57427)
ob_auto_camera.rotation_euler = (1.09748, -7.21219e-08, 0.694738)
scene.camera = ob_auto_camera
light_auto_sun = bpy.data.lights.new('AutoSun', 'SUN')
light_auto_sun.energy = 3.0
light_auto_sun.angle = 0.0523599
ob_auto_sun = bpy.data.objects.new('AutoSun', light_auto_sun)
scene.collection.objects.link(ob_auto_sun)
ob_auto_sun.rotation_euler = (0.872665, 0.174533, 0.523599)
bpy.context.view_layer.update()

